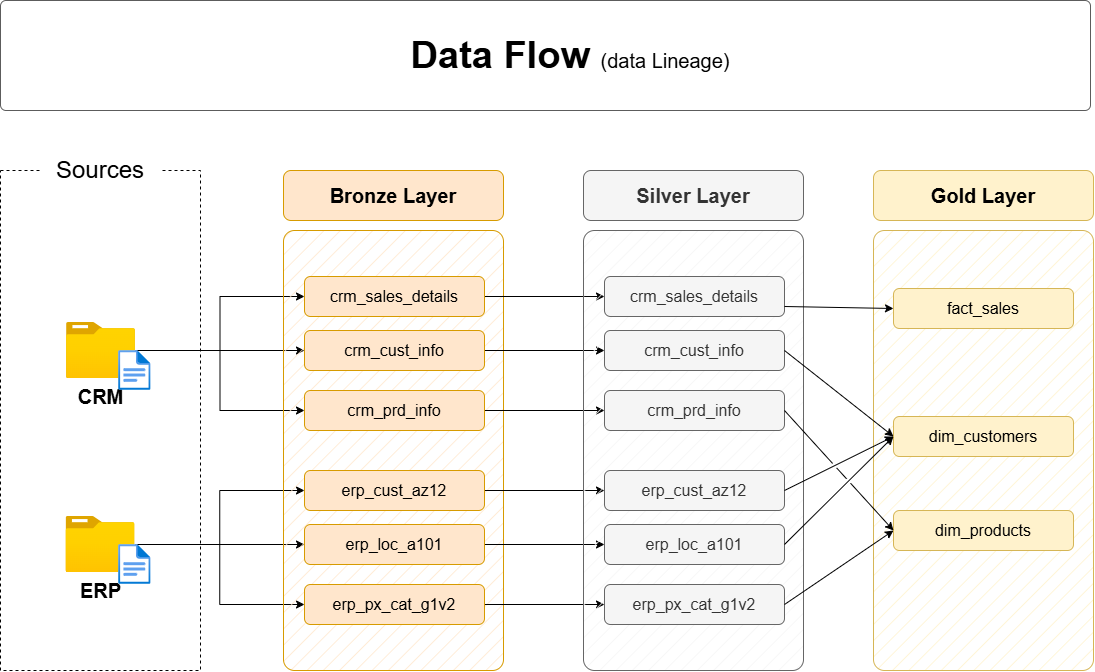

The diagram above was exported from draw.io. Its source (the exported page's mxGraphModel, read from the mxfile embedded in the PNG):
<mxGraphModel dx="1288" dy="783" grid="1" gridSize="10" guides="1" tooltips="1" connect="1" arrows="1" fold="1" page="1" pageScale="1" pageWidth="1920" pageHeight="1200" math="0" shadow="0">
  <root>
    <mxCell id="PmAsDYt7ePFWswJWPdAt-0" />
    <mxCell id="PmAsDYt7ePFWswJWPdAt-1" parent="PmAsDYt7ePFWswJWPdAt-0" />
    <mxCell id="n8bJTZ1ovyGtcUzWuUE2-2" parent="PmAsDYt7ePFWswJWPdAt-1" style="rounded=0;whiteSpace=wrap;html=1;fillColor=none;dashed=1;" value="" vertex="1">
      <mxGeometry height="500" width="200" x="390" y="280" as="geometry" />
    </mxCell>
    <mxCell id="n8bJTZ1ovyGtcUzWuUE2-3" parent="PmAsDYt7ePFWswJWPdAt-1" style="rounded=1;whiteSpace=wrap;html=1;strokeColor=none;" value="&lt;font style=&quot;font-size: 24px;&quot;&gt;Sources&lt;/font&gt;" vertex="1">
      <mxGeometry height="40" width="120" x="430" y="260" as="geometry" />
    </mxCell>
    <mxCell id="D8R9sGTT4eO_Y8YIvJOX-3" edge="1" parent="PmAsDYt7ePFWswJWPdAt-1" source="4ZKNdrfmacIxx5nxEuMF-0" style="edgeStyle=orthogonalEdgeStyle;rounded=0;orthogonalLoop=1;jettySize=auto;html=1;entryX=0;entryY=0.5;entryDx=0;entryDy=0;" target="hnOc7kBfibrwKYlpnwC0-0">
      <mxGeometry relative="1" as="geometry" />
    </mxCell>
    <mxCell id="D8R9sGTT4eO_Y8YIvJOX-4" edge="1" parent="PmAsDYt7ePFWswJWPdAt-1" source="4ZKNdrfmacIxx5nxEuMF-0" style="edgeStyle=orthogonalEdgeStyle;rounded=0;orthogonalLoop=1;jettySize=auto;html=1;entryX=0;entryY=0.5;entryDx=0;entryDy=0;" target="5szykNnx05lKGsdo6Biz-0">
      <mxGeometry relative="1" as="geometry" />
    </mxCell>
    <mxCell id="D8R9sGTT4eO_Y8YIvJOX-5" edge="1" parent="PmAsDYt7ePFWswJWPdAt-1" source="4ZKNdrfmacIxx5nxEuMF-0" style="edgeStyle=orthogonalEdgeStyle;rounded=0;orthogonalLoop=1;jettySize=auto;html=1;entryX=0;entryY=0.5;entryDx=0;entryDy=0;" target="hnOc7kBfibrwKYlpnwC0-1">
      <mxGeometry relative="1" as="geometry" />
    </mxCell>
    <mxCell id="4ZKNdrfmacIxx5nxEuMF-0" parent="PmAsDYt7ePFWswJWPdAt-1" style="image;aspect=fixed;html=1;points=[];align=center;fontSize=12;image=img/lib/azure2/general/Folder_Blank.svg;" value="&lt;font style=&quot;font-size: 20px;&quot;&gt;&lt;b&gt;CRM&lt;/b&gt;&lt;/font&gt;" vertex="1">
      <mxGeometry height="56.00000000000001" width="69" x="456" y="432" as="geometry" />
    </mxCell>
    <mxCell id="-fXMBUoAsH7tqhl6yJGk-2" edge="1" parent="PmAsDYt7ePFWswJWPdAt-1" source="4ZKNdrfmacIxx5nxEuMF-4" style="edgeStyle=orthogonalEdgeStyle;rounded=0;orthogonalLoop=1;jettySize=auto;html=1;entryX=0;entryY=0.5;entryDx=0;entryDy=0;" target="D8R9sGTT4eO_Y8YIvJOX-8">
      <mxGeometry relative="1" as="geometry" />
    </mxCell>
    <mxCell id="-fXMBUoAsH7tqhl6yJGk-3" edge="1" parent="PmAsDYt7ePFWswJWPdAt-1" source="4ZKNdrfmacIxx5nxEuMF-4" style="edgeStyle=orthogonalEdgeStyle;rounded=0;orthogonalLoop=1;jettySize=auto;html=1;entryX=0;entryY=0.5;entryDx=0;entryDy=0;" target="D8R9sGTT4eO_Y8YIvJOX-6">
      <mxGeometry relative="1" as="geometry" />
    </mxCell>
    <mxCell id="-fXMBUoAsH7tqhl6yJGk-4" edge="1" parent="PmAsDYt7ePFWswJWPdAt-1" source="4ZKNdrfmacIxx5nxEuMF-4" style="edgeStyle=orthogonalEdgeStyle;rounded=0;orthogonalLoop=1;jettySize=auto;html=1;" target="D8R9sGTT4eO_Y8YIvJOX-7">
      <mxGeometry relative="1" as="geometry" />
    </mxCell>
    <mxCell id="4ZKNdrfmacIxx5nxEuMF-4" parent="PmAsDYt7ePFWswJWPdAt-1" style="image;aspect=fixed;html=1;points=[];align=center;fontSize=12;image=img/lib/azure2/general/Folder_Blank.svg;" value="&lt;font style=&quot;font-size: 20px;&quot;&gt;&lt;b&gt;ERP&lt;/b&gt;&lt;/font&gt;" vertex="1">
      <mxGeometry height="56.00000000000001" width="69" x="455.5" y="626" as="geometry" />
    </mxCell>
    <mxCell id="4ZKNdrfmacIxx5nxEuMF-5" parent="PmAsDYt7ePFWswJWPdAt-1" style="rounded=1;whiteSpace=wrap;html=1;fillColor=#ffe6cc;strokeColor=#d79b00;fillStyle=hatch;arcSize=5;" value="" vertex="1">
      <mxGeometry height="440" width="220" x="673" y="340" as="geometry" />
    </mxCell>
    <mxCell id="4ZKNdrfmacIxx5nxEuMF-6" parent="PmAsDYt7ePFWswJWPdAt-1" style="rounded=1;whiteSpace=wrap;html=1;fillColor=#ffe6cc;strokeColor=#d79b00;fontSize=20;fontStyle=1" value="Bronze Layer" vertex="1">
      <mxGeometry height="50" width="220" x="673" y="280" as="geometry" />
    </mxCell>
    <mxCell id="-fXMBUoAsH7tqhl6yJGk-13" edge="1" parent="PmAsDYt7ePFWswJWPdAt-1" source="5szykNnx05lKGsdo6Biz-0" style="edgeStyle=orthogonalEdgeStyle;rounded=0;orthogonalLoop=1;jettySize=auto;html=1;entryX=0;entryY=0.5;entryDx=0;entryDy=0;" target="-fXMBUoAsH7tqhl6yJGk-7">
      <mxGeometry relative="1" as="geometry" />
    </mxCell>
    <mxCell id="5szykNnx05lKGsdo6Biz-0" parent="PmAsDYt7ePFWswJWPdAt-1" style="rounded=1;whiteSpace=wrap;html=1;fillColor=#ffe6cc;strokeColor=#d79b00;fontSize=16;fontStyle=0" value="crm_sales_details" vertex="1">
      <mxGeometry height="40" width="180" x="694" y="386" as="geometry" />
    </mxCell>
    <mxCell id="-fXMBUoAsH7tqhl6yJGk-14" edge="1" parent="PmAsDYt7ePFWswJWPdAt-1" source="hnOc7kBfibrwKYlpnwC0-0" style="edgeStyle=orthogonalEdgeStyle;rounded=0;orthogonalLoop=1;jettySize=auto;html=1;" target="-fXMBUoAsH7tqhl6yJGk-8">
      <mxGeometry relative="1" as="geometry" />
    </mxCell>
    <mxCell id="hnOc7kBfibrwKYlpnwC0-0" parent="PmAsDYt7ePFWswJWPdAt-1" style="rounded=1;whiteSpace=wrap;html=1;fillColor=#ffe6cc;strokeColor=#d79b00;fontSize=16;fontStyle=0" value="crm_cust_info" vertex="1">
      <mxGeometry height="40" width="180" x="694" y="440" as="geometry" />
    </mxCell>
    <mxCell id="-fXMBUoAsH7tqhl6yJGk-15" edge="1" parent="PmAsDYt7ePFWswJWPdAt-1" source="hnOc7kBfibrwKYlpnwC0-1" style="edgeStyle=orthogonalEdgeStyle;rounded=0;orthogonalLoop=1;jettySize=auto;html=1;entryX=0;entryY=0.5;entryDx=0;entryDy=0;" target="-fXMBUoAsH7tqhl6yJGk-9">
      <mxGeometry relative="1" as="geometry" />
    </mxCell>
    <mxCell id="hnOc7kBfibrwKYlpnwC0-1" parent="PmAsDYt7ePFWswJWPdAt-1" style="rounded=1;whiteSpace=wrap;html=1;fillColor=#ffe6cc;strokeColor=#d79b00;fontSize=16;fontStyle=0" value="crm_prd_info" vertex="1">
      <mxGeometry height="40" width="180" x="694" y="500" as="geometry" />
    </mxCell>
    <mxCell id="-fXMBUoAsH7tqhl6yJGk-16" edge="1" parent="PmAsDYt7ePFWswJWPdAt-1" source="D8R9sGTT4eO_Y8YIvJOX-6" style="edgeStyle=orthogonalEdgeStyle;rounded=0;orthogonalLoop=1;jettySize=auto;html=1;entryX=0;entryY=0.5;entryDx=0;entryDy=0;" target="-fXMBUoAsH7tqhl6yJGk-10">
      <mxGeometry relative="1" as="geometry" />
    </mxCell>
    <mxCell id="D8R9sGTT4eO_Y8YIvJOX-6" parent="PmAsDYt7ePFWswJWPdAt-1" style="rounded=1;whiteSpace=wrap;html=1;fillColor=#ffe6cc;strokeColor=#d79b00;fontSize=16;fontStyle=0" value="erp_cust_az12" vertex="1">
      <mxGeometry height="40" width="180" x="694" y="580" as="geometry" />
    </mxCell>
    <mxCell id="-fXMBUoAsH7tqhl6yJGk-17" edge="1" parent="PmAsDYt7ePFWswJWPdAt-1" source="D8R9sGTT4eO_Y8YIvJOX-7" style="edgeStyle=orthogonalEdgeStyle;rounded=0;orthogonalLoop=1;jettySize=auto;html=1;entryX=0;entryY=0.5;entryDx=0;entryDy=0;" target="-fXMBUoAsH7tqhl6yJGk-11">
      <mxGeometry relative="1" as="geometry" />
    </mxCell>
    <mxCell id="D8R9sGTT4eO_Y8YIvJOX-7" parent="PmAsDYt7ePFWswJWPdAt-1" style="rounded=1;whiteSpace=wrap;html=1;fillColor=#ffe6cc;strokeColor=#d79b00;fontSize=16;fontStyle=0" value="erp_loc_a101" vertex="1">
      <mxGeometry height="40" width="180" x="694" y="634" as="geometry" />
    </mxCell>
    <mxCell id="-fXMBUoAsH7tqhl6yJGk-18" edge="1" parent="PmAsDYt7ePFWswJWPdAt-1" source="D8R9sGTT4eO_Y8YIvJOX-8" style="edgeStyle=orthogonalEdgeStyle;rounded=0;orthogonalLoop=1;jettySize=auto;html=1;entryX=0;entryY=0.5;entryDx=0;entryDy=0;" target="-fXMBUoAsH7tqhl6yJGk-12">
      <mxGeometry relative="1" as="geometry" />
    </mxCell>
    <mxCell id="D8R9sGTT4eO_Y8YIvJOX-8" parent="PmAsDYt7ePFWswJWPdAt-1" style="rounded=1;whiteSpace=wrap;html=1;fillColor=#ffe6cc;strokeColor=#d79b00;fontSize=16;fontStyle=0" value="erp_px_cat_g1v2" vertex="1">
      <mxGeometry height="40" width="180" x="694" y="694" as="geometry" />
    </mxCell>
    <mxCell id="-fXMBUoAsH7tqhl6yJGk-5" parent="PmAsDYt7ePFWswJWPdAt-1" style="rounded=1;whiteSpace=wrap;html=1;fillColor=#f5f5f5;strokeColor=#666666;fillStyle=hatch;arcSize=5;fontColor=#333333;" value="" vertex="1">
      <mxGeometry height="440" width="220" x="973" y="340" as="geometry" />
    </mxCell>
    <mxCell id="-fXMBUoAsH7tqhl6yJGk-6" parent="PmAsDYt7ePFWswJWPdAt-1" style="rounded=1;whiteSpace=wrap;html=1;fillColor=#f5f5f5;strokeColor=#666666;fontSize=20;fontStyle=1;fontColor=#333333;" value="Silver Layer" vertex="1">
      <mxGeometry height="50" width="220" x="973" y="280" as="geometry" />
    </mxCell>
    <mxCell id="-fXMBUoAsH7tqhl6yJGk-7" parent="PmAsDYt7ePFWswJWPdAt-1" style="rounded=1;whiteSpace=wrap;html=1;fillColor=#f5f5f5;strokeColor=#666666;fontSize=16;fontStyle=0;fontColor=#333333;" value="crm_sales_details" vertex="1">
      <mxGeometry height="40" width="180" x="994" y="386" as="geometry" />
    </mxCell>
    <mxCell id="-fXMBUoAsH7tqhl6yJGk-8" parent="PmAsDYt7ePFWswJWPdAt-1" style="rounded=1;whiteSpace=wrap;html=1;fillColor=#f5f5f5;strokeColor=#666666;fontSize=16;fontStyle=0;fontColor=#333333;" value="crm_cust_info" vertex="1">
      <mxGeometry height="40" width="180" x="994" y="440" as="geometry" />
    </mxCell>
    <mxCell id="-fXMBUoAsH7tqhl6yJGk-9" parent="PmAsDYt7ePFWswJWPdAt-1" style="rounded=1;whiteSpace=wrap;html=1;fillColor=#f5f5f5;strokeColor=#666666;fontSize=16;fontStyle=0;fontColor=#333333;" value="crm_prd_info" vertex="1">
      <mxGeometry height="40" width="180" x="994" y="500" as="geometry" />
    </mxCell>
    <mxCell id="-fXMBUoAsH7tqhl6yJGk-10" parent="PmAsDYt7ePFWswJWPdAt-1" style="rounded=1;whiteSpace=wrap;html=1;fillColor=#f5f5f5;strokeColor=#666666;fontSize=16;fontStyle=0;fontColor=#333333;" value="erp_cust_az12" vertex="1">
      <mxGeometry height="40" width="180" x="994" y="580" as="geometry" />
    </mxCell>
    <mxCell id="-fXMBUoAsH7tqhl6yJGk-11" parent="PmAsDYt7ePFWswJWPdAt-1" style="rounded=1;whiteSpace=wrap;html=1;fillColor=#f5f5f5;strokeColor=#666666;fontSize=16;fontStyle=0;fontColor=#333333;" value="erp_loc_a101" vertex="1">
      <mxGeometry height="40" width="180" x="994" y="634" as="geometry" />
    </mxCell>
    <mxCell id="-fXMBUoAsH7tqhl6yJGk-12" parent="PmAsDYt7ePFWswJWPdAt-1" style="rounded=1;whiteSpace=wrap;html=1;fillColor=#f5f5f5;strokeColor=#666666;fontSize=16;fontStyle=0;fontColor=#333333;" value="erp_px_cat_g1v2" vertex="1">
      <mxGeometry height="40" width="180" x="994" y="694" as="geometry" />
    </mxCell>
    <mxCell id="-fXMBUoAsH7tqhl6yJGk-19" parent="PmAsDYt7ePFWswJWPdAt-1" style="rounded=1;whiteSpace=wrap;html=1;fillColor=#fff2cc;strokeColor=#d6b656;fillStyle=hatch;arcSize=5;" value="" vertex="1">
      <mxGeometry height="440" width="220" x="1263" y="340" as="geometry" />
    </mxCell>
    <mxCell id="-fXMBUoAsH7tqhl6yJGk-20" parent="PmAsDYt7ePFWswJWPdAt-1" style="rounded=1;whiteSpace=wrap;html=1;fillColor=#fff2cc;strokeColor=#d6b656;fontSize=20;fontStyle=1;" value="Gold Layer" vertex="1">
      <mxGeometry height="50" width="220" x="1263" y="280" as="geometry" />
    </mxCell>
    <mxCell id="-fXMBUoAsH7tqhl6yJGk-21" parent="PmAsDYt7ePFWswJWPdAt-1" style="rounded=1;whiteSpace=wrap;html=1;fillColor=#fff2cc;strokeColor=#d6b656;fontSize=16;fontStyle=0;" value="fact_sales" vertex="1">
      <mxGeometry height="40" width="180" x="1283" y="398" as="geometry" />
    </mxCell>
    <mxCell id="-fXMBUoAsH7tqhl6yJGk-22" parent="PmAsDYt7ePFWswJWPdAt-1" style="rounded=1;whiteSpace=wrap;html=1;fillColor=#fff2cc;strokeColor=#d6b656;fontSize=16;fontStyle=0;" value="dim_customers" vertex="1">
      <mxGeometry height="40" width="180" x="1283" y="526" as="geometry" />
    </mxCell>
    <mxCell id="-fXMBUoAsH7tqhl6yJGk-23" parent="PmAsDYt7ePFWswJWPdAt-1" style="rounded=1;whiteSpace=wrap;html=1;fillColor=#fff2cc;strokeColor=#d6b656;fontSize=16;fontStyle=0;" value="dim_products" vertex="1">
      <mxGeometry height="40" width="180" x="1283" y="620" as="geometry" />
    </mxCell>
    <mxCell id="rLLwbepbl8jkTRF7aM6J-0" edge="1" parent="PmAsDYt7ePFWswJWPdAt-1" source="-fXMBUoAsH7tqhl6yJGk-7" style="endArrow=classic;html=1;rounded=0;exitX=1;exitY=0.75;exitDx=0;exitDy=0;entryX=0;entryY=0.5;entryDx=0;entryDy=0;" target="-fXMBUoAsH7tqhl6yJGk-21" value="">
      <mxGeometry height="50" relative="1" width="50" as="geometry">
        <mxPoint x="1203" y="510" as="sourcePoint" />
        <mxPoint x="1253" y="460" as="targetPoint" />
      </mxGeometry>
    </mxCell>
    <mxCell id="rLLwbepbl8jkTRF7aM6J-2" edge="1" parent="PmAsDYt7ePFWswJWPdAt-1" source="-fXMBUoAsH7tqhl6yJGk-8" style="endArrow=classic;html=1;rounded=0;exitX=1;exitY=0.5;exitDx=0;exitDy=0;entryX=0;entryY=0.5;entryDx=0;entryDy=0;jumpStyle=gap;" target="-fXMBUoAsH7tqhl6yJGk-22" value="">
      <mxGeometry height="50" relative="1" width="50" as="geometry">
        <mxPoint x="1184" y="426" as="sourcePoint" />
        <mxPoint x="1303" y="430" as="targetPoint" />
      </mxGeometry>
    </mxCell>
    <mxCell id="rLLwbepbl8jkTRF7aM6J-3" edge="1" parent="PmAsDYt7ePFWswJWPdAt-1" source="-fXMBUoAsH7tqhl6yJGk-10" style="endArrow=classic;html=1;rounded=0;exitX=1;exitY=0.5;exitDx=0;exitDy=0;entryX=0;entryY=0.5;entryDx=0;entryDy=0;jumpStyle=gap;" target="-fXMBUoAsH7tqhl6yJGk-22" value="">
      <mxGeometry height="50" relative="1" width="50" as="geometry">
        <mxPoint x="1184" y="470" as="sourcePoint" />
        <mxPoint x="1293" y="556" as="targetPoint" />
      </mxGeometry>
    </mxCell>
    <mxCell id="rLLwbepbl8jkTRF7aM6J-4" edge="1" parent="PmAsDYt7ePFWswJWPdAt-1" source="-fXMBUoAsH7tqhl6yJGk-11" style="endArrow=classic;html=1;rounded=0;exitX=1;exitY=0.5;exitDx=0;exitDy=0;entryX=0;entryY=0.5;entryDx=0;entryDy=0;jumpStyle=gap;" target="-fXMBUoAsH7tqhl6yJGk-22" value="">
      <mxGeometry height="50" relative="1" width="50" as="geometry">
        <mxPoint x="1184" y="610" as="sourcePoint" />
        <mxPoint x="1293" y="556" as="targetPoint" />
      </mxGeometry>
    </mxCell>
    <mxCell id="_nexJ7K3K1sAFrfDnuwc-0" edge="1" parent="PmAsDYt7ePFWswJWPdAt-1" source="-fXMBUoAsH7tqhl6yJGk-9" style="endArrow=classic;html=1;rounded=0;exitX=1;exitY=0.5;exitDx=0;exitDy=0;entryX=0;entryY=0.5;entryDx=0;entryDy=0;jumpStyle=gap;" target="-fXMBUoAsH7tqhl6yJGk-23" value="">
      <mxGeometry height="50" relative="1" width="50" as="geometry">
        <mxPoint x="1184" y="470" as="sourcePoint" />
        <mxPoint x="1293" y="556" as="targetPoint" />
      </mxGeometry>
    </mxCell>
    <mxCell id="_nexJ7K3K1sAFrfDnuwc-1" edge="1" parent="PmAsDYt7ePFWswJWPdAt-1" source="-fXMBUoAsH7tqhl6yJGk-12" style="endArrow=classic;html=1;rounded=0;exitX=1;exitY=0.5;exitDx=0;exitDy=0;entryX=0;entryY=0.5;entryDx=0;entryDy=0;jumpStyle=gap;" target="-fXMBUoAsH7tqhl6yJGk-23" value="">
      <mxGeometry height="50" relative="1" width="50" as="geometry">
        <mxPoint x="1184" y="530" as="sourcePoint" />
        <mxPoint x="1293" y="650" as="targetPoint" />
      </mxGeometry>
    </mxCell>
    <mxCell id="hYor6iIa-aKugMJ0ksJW-2" parent="PmAsDYt7ePFWswJWPdAt-1" style="image;aspect=fixed;html=1;points=[];align=center;fontSize=12;image=img/lib/azure2/general/File.svg;" value="" vertex="1">
      <mxGeometry height="40" width="32.46" x="508.12" y="460" as="geometry" />
    </mxCell>
    <mxCell id="hYor6iIa-aKugMJ0ksJW-4" parent="PmAsDYt7ePFWswJWPdAt-1" style="image;aspect=fixed;html=1;points=[];align=center;fontSize=12;image=img/lib/azure2/general/File.svg;" value="" vertex="1">
      <mxGeometry height="40" width="32.46" x="508.12" y="654" as="geometry" />
    </mxCell>
    <mxCell id="chLgLkIjhnXz8mJWDFhk-0" parent="PmAsDYt7ePFWswJWPdAt-1" style="rounded=1;whiteSpace=wrap;html=1;fillColor=#FFFFFF;strokeColor=#5C5C5C;strokeWidth=1;arcSize=5;" value="" vertex="1">
      <mxGeometry height="110" width="1090" x="390" y="110" as="geometry" />
    </mxCell>
    <mxCell id="chLgLkIjhnXz8mJWDFhk-1" parent="PmAsDYt7ePFWswJWPdAt-1" style="text;html=1;strokeColor=none;fillColor=none;align=center;verticalAlign=middle;whiteSpace=wrap;rounded=0;" value="&lt;b style=&quot;border-color: var(--border-color); font-size: 38px; text-align: left;&quot;&gt;Data Flow&amp;nbsp;&lt;/b&gt;&lt;font style=&quot;border-color: var(--border-color); text-align: left; font-size: 20px;&quot;&gt;(data Lineage)&lt;/font&gt;" vertex="1">
      <mxGeometry height="50" width="570" x="675" y="140" as="geometry" />
    </mxCell>
  </root>
</mxGraphModel>